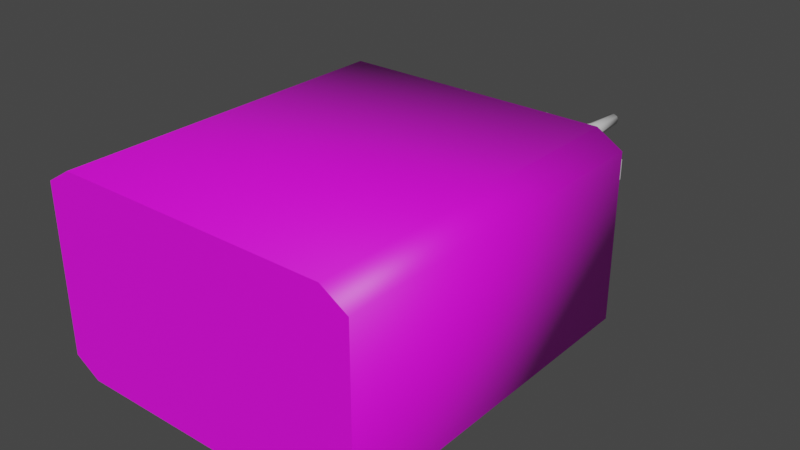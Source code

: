 # Source: PSU.blend  (saved by Blender 4.3.34; exported with 4.5.12 LTS)
import bpy
from mathutils import Matrix  # noqa: F401  (used for matrix-valued properties, if any)

bpy.ops.wm.read_factory_settings(use_empty=True)
scene = bpy.context.scene
scene.name = 'Scene'

# ---- collections
col_collection = bpy.data.collections.new('Collection'); scene.collection.children.link(col_collection)

# ---- images (referenced by path relative to the original .blend; pixels are not part of the script)
import os
ASSET_DIR = os.environ.get("B2B_ASSET_DIR", "")  # directory of the original .blend (textures are referenced by path, not embedded)
HERE = os.path.dirname(os.path.abspath(__file__))  # packed textures are extracted next to this script under _unpacked/

def load_image(name, relpath, width, height, colorspace="sRGB"):
    """Load a texture the original file referenced (path relative to the .blend, or extracted next to this script)."""
    p = next((c for c in (os.path.join(HERE, relpath), os.path.join(ASSET_DIR, relpath)) if relpath and os.path.exists(c)), "")
    if p:
        img = bpy.data.images.load(p, check_existing=True)
        img.name = name
    else:  # same state as the original file: an image datablock whose file is absent (Cycles renders it pink)
        img = bpy.data.images.new(name, width, height)
        img.source = "FILE"
        img.filepath = "//" + (relpath or name)
    img.colorspace_settings.name = colorspace
    return img
img_defaultmaterial_base_color_png = load_image('DefaultMaterial_Base_color.png', 'DefaultMaterial_Base_color.png', 1024, 1024, 'sRGB')

# ---- materials (node trees are filled in below, after node groups)
mat_material = bpy.data.materials.new('Material')

# ---- material node trees
mat_material.use_nodes = True; mat_material.node_tree.nodes.clear()
_N = mat_material.node_tree.nodes; _L = mat_material.node_tree.links
n0 = _N.new('ShaderNodeBsdfPrincipled'); n0.name = 'Principled BSDF'; n0.location = (10, 300)
n1 = _N.new('ShaderNodeOutputMaterial'); n1.name = 'Material Output'; n1.location = (300, 300)
n2 = _N.new('ShaderNodeTexImage'); n2.name = 'Image Texture'; n2.location = (-280, 280)
n2.image = img_defaultmaterial_base_color_png
_L.new(n0.outputs[0], n1.inputs[0])
_L.new(n2.outputs[0], n0.inputs[0])
n1.is_active_output = True

# ---- world
world_world = bpy.data.worlds.new('World'); scene.world = world_world
world_world.use_nodes = True; world_world.node_tree.nodes.clear()
_N = world_world.node_tree.nodes; _L = world_world.node_tree.links
n0 = _N.new('ShaderNodeOutputWorld'); n0.name = 'World Output'; n0.location = (300, 300)
n1 = _N.new('ShaderNodeBackground'); n1.name = 'Background'; n1.location = (10, 300)
n1.inputs[0].default_value = (0.05088, 0.05088, 0.05088, 1.0)
_L.new(n1.outputs[0], n0.inputs[0])
n0.is_active_output = True
world_world.color = (0.05088, 0.05088, 0.05088)
world_world.use_sun_shadow = False
world_world.sun_shadow_jitter_overblur = 0.0

# ---- meshes
me_cube = bpy.data.meshes.new('Cube')
me_cube.from_pydata([(58.78, -75.0, -13.05), (70.0, -75.0, -6.16), (-70.0, -75.0, -6.16), (-58.78, -75.0, -13.05), (70.0, 75.0, -6.16), (58.78, 75.0, -13.05), (-58.78, 75.0, -13.05), (-70.0, 75.0, -6.16), (70.0, -75.0, 66.06), (58.78, -75.0, 72.95), (-58.78, -75.0, 72.95), (-70.0, -75.0, 66.06), (58.78, 75.0, 72.95), (70.0, 75.0, 66.06), (-70.0, 75.0, 66.06), (-58.78, 75.0, 72.95), (-0.1291, -75.0, 30.02), (-0.02167, 75.0, 29.97)], [], [(8, 9, 16, 1), (12, 15, 10, 9), (14, 7, 2, 11), (0, 3, 6, 5), (4, 5, 17, 13), (4, 1, 0, 5), (2, 7, 6, 3), (8, 13, 12, 9), (14, 11, 10, 15), (4, 13, 8, 1), (1, 16, 3, 0), (16, 9, 10, 11), (3, 16, 11, 2), (15, 17, 7, 14), (13, 17, 15, 12), (7, 17, 5, 6)])
me_cube.polygons.foreach_set('use_smooth', [0, 1, 1, 1, 0, 1, 1, 1, 1, 1, 0, 0, 0, 0, 0, 0])
_uv = me_cube.uv_layers.new(name='UVMap')
_uv.uv.foreach_set('vector', [0.9233, 0.6569, 0.9557, 0.6043, 0.7542, 0.3278, 0.5845, 0.6569, 0.7203, 0.9696, 0.5001, 0.9696, 0.5001, 0.7074, 0.7203, 0.7074, 0.4703, 0.9696, 0.2501, 0.9696, 0.2501, 0.7074, 0.4703, 0.7074, 0.0001025, 0.7074, 0.2204, 0.7074, 0.2204, 0.9696, 0.0001025, 0.9696, 0.07276, 0.6569, 0.04043, 0.6043, 0.2423, 0.3283, 0.4116, 0.6569, 0.9703, 0.9696, 0.9703, 0.7074, 1.0, 0.7074, 1.0, 0.9696, 0.2501, 0.7074, 0.2501, 0.9696, 0.2204, 0.9696, 0.2204, 0.7074, 0.75, 0.7074, 0.75, 0.9696, 0.7203, 0.9696, 0.7203, 0.7074, 0.4703, 0.9696, 0.4703, 0.7074, 0.5001, 0.7074, 0.5001, 0.9696, 0.9703, 0.9696, 0.75, 0.9696, 0.75, 0.7074, 0.9703, 0.7074, 0.5845, 0.6569, 0.7542, 0.3278, 0.5521, 0.05263, 0.5521, 0.6043, 0.7542, 0.3278, 0.9557, 0.6043, 0.9557, 0.05263, 0.9233, 0.0, 0.5521, 0.05263, 0.7542, 0.3278, 0.9233, 0.0, 0.5845, 0.0, 0.4439, 0.05263, 0.2423, 0.3283, 0.07276, 0.0, 0.4116, 0.0, 0.4116, 0.6569, 0.2423, 0.3283, 0.4439, 0.05263, 0.4439, 0.6043, 0.07276, 0.0, 0.2423, 0.3283, 0.04043, 0.6043, 0.04043, 0.05263])
me_cube.materials.append(mat_material)
me_cube.update()
me_cube_003 = bpy.data.meshes.new('Cube.003')
me_cube_003.from_pydata([(-31.46, -55.53, -3.933), (-31.46, -55.53, 3.921), (-31.46, -48.6, -3.933), (-31.46, -48.6, 3.921), (-12.52, -55.53, -3.933), (-12.52, -55.53, 3.921), (-12.52, -48.6, -3.933), (-12.52, -48.6, 3.921), (-31.75, -48.6, 4.29), (-31.75, -48.6, -4.302), (-12.23, -48.6, -4.302), (-12.23, -48.6, 4.29), (-31.75, -40.72, 4.29), (-31.75, -40.72, -4.302), (-12.21, -40.69, -4.302), (-12.21, -40.69, 4.29), (-23.91, -47.58, 4.29), (-20.07, -47.58, 4.29), (-23.91, -46.19, 4.29), (-20.07, -46.19, 4.29), (-23.91, -47.58, 7.428), (-20.07, -47.58, 7.428), (-23.91, -46.19, 7.559), (-20.07, -46.19, 7.559), (-23.91, -47.35, 9.885), (-20.07, -47.35, 9.885), (-23.91, -45.35, 9.885), (-20.07, -45.35, 9.885), (-23.91, -42.12, 7.559), (-20.07, -42.12, 7.559), (-23.91, -42.12, 9.885), (-20.07, -42.12, 9.885), (-23.91, -54.72, 6.779), (-20.07, -54.72, 6.779), (-23.91, -54.75, 9.885), (-20.07, -54.75, 9.885), (-23.91, -51.97, 9.885), (-20.07, -51.97, 9.885), (-20.07, -52.0, 7.388), (-23.91, -52.0, 7.388), (-6.839, -55.54, -3.933), (-6.839, -55.54, 3.921), (-6.839, -48.61, -3.933), (-6.839, -48.61, 3.921), (28.4, -55.54, -3.933), (28.4, -55.54, 3.921), (28.4, -48.61, -3.933), (28.4, -48.61, 3.921), (-7.379, -48.61, 4.29), (-7.379, -48.61, -4.302), (28.94, -48.61, -4.302), (28.94, -48.61, 4.29), (-7.379, -40.66, 4.29), (-7.379, -40.66, -4.302), (28.94, -40.66, -4.302), (28.94, -40.66, 4.29), (8.863, -47.59, 4.29), (12.7, -47.59, 4.29), (8.863, -46.19, 4.29), (12.7, -46.19, 4.29), (8.863, -47.59, 7.428), (12.7, -47.59, 7.428), (8.863, -46.19, 7.559), (12.7, -46.19, 7.559), (8.863, -47.36, 9.885), (12.7, -47.36, 9.885), (8.863, -45.35, 9.885), (12.7, -45.35, 9.885), (8.863, -42.13, 7.559), (12.7, -42.13, 7.559), (8.863, -42.13, 9.885), (12.7, -42.13, 9.885), (8.863, -54.73, 6.779), (12.7, -54.73, 6.779), (8.863, -54.76, 9.885), (12.7, -54.76, 9.885), (8.863, -51.98, 9.885), (12.7, -51.98, 9.885), (12.7, -52.01, 7.388), (8.863, -52.01, 7.388), (-8.219, -23.96, -3.793), (-8.219, -23.96, 3.87), (7.82, -23.96, 3.87), (7.82, -23.96, -3.793), (-0.1994, -23.96, 3.87), (-0.1994, -23.96, -3.793), (-8.219, -23.96, 0.04114), (7.82, -23.96, 0.04114), (-0.1979, -13.01, -3.225), (-2.993, -13.0, -2.225), (3.601, -13.01, 0.04071), (2.605, -13.01, -2.225), (-0.1979, -13.01, 3.302), (2.605, -13.01, 2.302), (-3.997, -13.0, 0.04071), (-2.992, -13.0, 2.302), (-0.1875, 4.16, -2.393), (-1.976, 4.163, -1.648), (2.236, 4.157, 0.04023), (1.595, 4.157, -1.648), (-0.1875, 4.16, 2.47), (1.595, 4.157, 1.725), (-2.611, 4.163, 0.04023), (-1.976, 4.163, 1.725), (-0.194, 4.16, 0.03512)], [], [(0, 1, 3, 2), (3, 7, 11, 8), (6, 7, 5, 4), (4, 5, 1, 0), (2, 6, 4, 0), (7, 3, 1, 5), (11, 15, 19, 17), (2, 3, 8, 9), (7, 6, 10, 11), (6, 2, 9, 10), (9, 8, 12, 13), (11, 10, 14, 15), (18, 16, 20, 22), (15, 12, 18, 19), (8, 11, 17, 16), (12, 8, 16, 18), (21, 23, 27, 25), (19, 18, 22, 23), (17, 19, 23, 21), (16, 17, 21, 20), (24, 25, 27, 26), (37, 36, 34, 35), (22, 20, 24, 26), (22, 26, 30, 28), (29, 28, 30, 31), (26, 27, 31, 30), (23, 22, 28, 29), (27, 23, 29, 31), (32, 33, 35, 34), (38, 37, 35, 33), (39, 38, 33, 32), (36, 39, 32, 34), (24, 20, 39, 36), (20, 21, 38, 39), (21, 25, 37, 38), (25, 24, 36, 37), (10, 9, 13, 14), (40, 41, 43, 42), (43, 47, 51, 48), (46, 47, 45, 44), (44, 45, 41, 40), (42, 46, 44, 40), (47, 43, 41, 45), (51, 55, 59, 57), (42, 43, 48, 49), (47, 46, 50, 51), (46, 42, 49, 50), (49, 48, 52, 53), (51, 50, 54, 55), (58, 56, 60, 62), (55, 52, 58, 59), (48, 51, 57, 56), (52, 48, 56, 58), (61, 63, 67, 65), (59, 58, 62, 63), (57, 59, 63, 61), (56, 57, 61, 60), (64, 65, 67, 66), (77, 76, 74, 75), (62, 60, 64, 66), (62, 66, 70, 68), (69, 68, 70, 71), (66, 67, 71, 70), (63, 62, 68, 69), (67, 63, 69, 71), (72, 73, 75, 74), (78, 77, 75, 73), (79, 78, 73, 72), (76, 79, 72, 74), (64, 60, 79, 76), (60, 61, 78, 79), (61, 65, 77, 78), (65, 64, 76, 77), (50, 49, 53, 54), (55, 54, 87), (13, 80, 14), (81, 95, 86), (14, 53, 52, 15), (15, 52, 81), (83, 91, 87), (82, 93, 92), (86, 89, 80), (55, 54, 53, 52), (15, 14, 13, 12), (12, 86, 13), (82, 87, 93), (84, 92, 81), (85, 88, 91), (95, 92, 100, 103), (89, 94, 102, 97), (90, 91, 99, 98), (93, 90, 98, 101), (91, 88, 96, 99), (92, 93, 101, 100), (88, 89, 97, 96), (94, 95, 103, 102), (80, 89, 85), (96, 104, 99), (99, 104, 98), (98, 104, 101), (101, 104, 100), (100, 104, 103), (103, 104, 102), (102, 104, 97), (97, 104, 96), (84, 52, 82), (81, 12, 15), (53, 83, 54), (87, 82, 55), (87, 54, 83), (86, 12, 81), (13, 86, 80), (14, 80, 53), (81, 52, 84), (82, 52, 55), (53, 80, 85), (91, 83, 85), (85, 89, 88), (83, 53, 85), (81, 92, 95), (92, 84, 82), (93, 87, 90), (87, 91, 90), (86, 95, 94), (89, 86, 94)])
me_cube_003.polygons.foreach_set('use_smooth', [0, 0, 0, 0, 0, 0, 0, 0, 0, 0, 0, 0, 0, 0, 0, 0, 0, 0, 0, 0, 0, 0, 0, 0, 0, 0, 0, 0, 0, 0, 0, 0, 0, 0, 0, 0, 0, 0, 0, 0, 0, 0, 0, 0, 0, 0, 0, 0, 0, 0, 0, 0, 0, 0, 0, 0, 0, 0, 0, 0, 0, 0, 0, 0, 0, 0, 0, 0, 0, 0, 0, 0, 0, 0, 1, 1, 1, 1, 1, 1, 1, 1, 0, 0, 1, 1, 1, 1, 1, 1, 1, 1, 1, 1, 1, 1, 1, 1, 1, 1, 1, 1, 1, 1, 1, 1, 1, 1, 1, 1, 1, 1, 1, 1, 1, 1, 1, 1, 1, 1, 1, 1, 1, 1, 1])
_uv = me_cube_003.uv_layers.new(name='UVMap')
_uv.uv.foreach_set('vector', [0.5514, 0.432, 0.5514, 0.4982, 0.493, 0.4982, 0.493, 0.432, 0.3987, 0.973, 0.2229, 0.973, 0.2203, 0.9696, 0.4014, 0.9696, 0.493, 0.7237, 0.493, 0.6576, 0.5514, 0.6576, 0.5514, 0.7237, 0.7263, 0.3639, 0.8679, 0.3639, 0.8679, 0.7054, 0.7263, 0.7054, 0.493, 0.432, 0.493, 0.2727, 0.5514, 0.2727, 0.5514, 0.432, 0.493, 0.6576, 0.493, 0.4982, 0.5514, 0.4982, 0.5514, 0.6576, 0.2203, 0.9696, 0.22, 0.8961, 0.293, 0.9471, 0.293, 0.9601, 0.493, 0.432, 0.493, 0.4982, 0.4906, 0.5013, 0.4906, 0.4289, 0.493, 0.6576, 0.493, 0.7237, 0.4906, 0.7268, 0.4906, 0.6545, 0.6597, 0.973, 0.4839, 0.973, 0.4812, 0.9696, 0.6624, 0.9696, 0.4812, 0.9696, 0.4014, 0.9696, 0.4014, 0.8964, 0.4812, 0.8964, 0.2203, 0.9696, 0.1405, 0.9699, 0.1402, 0.8964, 0.22, 0.8961, 0.2189, 0.6765, 0.2345, 0.6688, 0.2518, 0.704, 0.2368, 0.7131, 0.22, 0.8961, 0.4014, 0.8964, 0.3287, 0.9471, 0.293, 0.9471, 0.4014, 0.9696, 0.2203, 0.9696, 0.293, 0.9601, 0.3287, 0.9601, 0.4014, 0.8964, 0.4014, 0.9696, 0.3287, 0.9601, 0.3287, 0.9471, 0.2518, 0.704, 0.2368, 0.7131, 0.2402, 0.7438, 0.2627, 0.7328, 0.3309, 0.2776, 0.3714, 0.2776, 0.3714, 0.3121, 0.3309, 0.3121, 0.2345, 0.6688, 0.2189, 0.6765, 0.2368, 0.7131, 0.2518, 0.704, 0.2685, 0.4414, 0.228, 0.4414, 0.228, 0.4083, 0.2685, 0.4083, 0.3714, 0.4346, 0.3309, 0.4346, 0.3309, 0.4134, 0.3714, 0.4134, 0.228, 0.2702, 0.2685, 0.2702, 0.2685, 0.2995, 0.228, 0.2995, 0.2368, 0.7131, 0.2518, 0.704, 0.2627, 0.7328, 0.2402, 0.7438, 0.2368, 0.7131, 0.2402, 0.7438, 0.2041, 0.7615, 0.1913, 0.7354, 0.3309, 0.3549, 0.3714, 0.3549, 0.3714, 0.3795, 0.3309, 0.3795, 0.3714, 0.4134, 0.3309, 0.4134, 0.3309, 0.3795, 0.3714, 0.3795, 0.3309, 0.3121, 0.3714, 0.3121, 0.3714, 0.3549, 0.3309, 0.3549, 0.2402, 0.7438, 0.2368, 0.7131, 0.1913, 0.7354, 0.2041, 0.7615, 0.2685, 0.3323, 0.228, 0.3323, 0.228, 0.2995, 0.2685, 0.2995, 0.3011, 0.6793, 0.3145, 0.7074, 0.3456, 0.6922, 0.3283, 0.6575, 0.2685, 0.3617, 0.228, 0.3617, 0.228, 0.3323, 0.2685, 0.3323, 0.3145, 0.7074, 0.3011, 0.6793, 0.3283, 0.6575, 0.3457, 0.6922, 0.2627, 0.7328, 0.2518, 0.704, 0.3011, 0.6793, 0.3145, 0.7074, 0.2685, 0.4083, 0.228, 0.4083, 0.228, 0.3617, 0.2685, 0.3617, 0.2518, 0.704, 0.2627, 0.7328, 0.3145, 0.7074, 0.3011, 0.6793, 0.3309, 0.4346, 0.3714, 0.4346, 0.3714, 0.4834, 0.3309, 0.4834, 0.6624, 0.9696, 0.4812, 0.9696, 0.4812, 0.8964, 0.6626, 0.8961, 0.9694, 0.03247, 0.9694, 0.0987, 0.9109, 0.0987, 0.9109, 0.03247, 0.1895, 0.801, 0.3945, 0.801, 0.3976, 0.8032, 0.1863, 0.8032, 0.9109, 0.4621, 0.9109, 0.3958, 0.9694, 0.3958, 0.9694, 0.4621, 0.7288, 0.3658, 0.8646, 0.3658, 0.8646, 0.9753, 0.7288, 0.9753, 0.9109, 0.7592, 0.9109, 0.4621, 0.9694, 0.4621, 0.9694, 0.7592, 0.9109, 0.3958, 0.9109, 0.0987, 0.9694, 0.0987, 0.9694, 0.3958, 0.3976, 0.8032, 0.3976, 0.8494, 0.3031, 0.8172, 0.3031, 0.8091, 0.9109, 0.03247, 0.9109, 0.0987, 0.9064, 0.1018, 0.9064, 0.02937, 0.9109, 0.3958, 0.9109, 0.4621, 0.9064, 0.4652, 0.9064, 0.3927, 0.4507, 0.801, 0.6557, 0.801, 0.6588, 0.8032, 0.4476, 0.8032, 0.1364, 0.8032, 0.1863, 0.8032, 0.1863, 0.8494, 0.1364, 0.8494, 0.3976, 0.8032, 0.4476, 0.8032, 0.4476, 0.8494, 0.3976, 0.8494, 0.2189, 0.6765, 0.2345, 0.6688, 0.2518, 0.704, 0.2368, 0.7131, 0.3976, 0.8494, 0.1863, 0.8494, 0.2808, 0.8172, 0.3031, 0.8172, 0.1863, 0.8032, 0.3976, 0.8032, 0.3031, 0.8091, 0.2808, 0.8091, 0.1863, 0.8494, 0.1863, 0.8032, 0.2808, 0.8091, 0.2808, 0.8172, 0.2518, 0.704, 0.2368, 0.7131, 0.2402, 0.7438, 0.2627, 0.7328, 0.3309, 0.2776, 0.3714, 0.2776, 0.3714, 0.3121, 0.3309, 0.3121, 0.2345, 0.6688, 0.2189, 0.6765, 0.2368, 0.7131, 0.2518, 0.704, 0.2685, 0.4414, 0.228, 0.4414, 0.228, 0.4083, 0.2685, 0.4083, 0.3714, 0.4346, 0.3309, 0.4346, 0.3309, 0.4134, 0.3714, 0.4134, 0.228, 0.2702, 0.2685, 0.2702, 0.2685, 0.2995, 0.228, 0.2995, 0.2368, 0.7131, 0.2518, 0.704, 0.2627, 0.7328, 0.2402, 0.7438, 0.2368, 0.7131, 0.2402, 0.7438, 0.2041, 0.7615, 0.1913, 0.7354, 0.3309, 0.3549, 0.3714, 0.3549, 0.3714, 0.3795, 0.3309, 0.3795, 0.3714, 0.4134, 0.3309, 0.4134, 0.3309, 0.3795, 0.3714, 0.3795, 0.3309, 0.3121, 0.3714, 0.3121, 0.3714, 0.3549, 0.3309, 0.3549, 0.2402, 0.7438, 0.2368, 0.7131, 0.1913, 0.7354, 0.2041, 0.7615, 0.2685, 0.3323, 0.228, 0.3323, 0.228, 0.2995, 0.2685, 0.2995, 0.3011, 0.6793, 0.3145, 0.7074, 0.3456, 0.6922, 0.3283, 0.6575, 0.2685, 0.3617, 0.228, 0.3617, 0.228, 0.3323, 0.2685, 0.3323, 0.3145, 0.7074, 0.3011, 0.6793, 0.3283, 0.6575, 0.3457, 0.6922, 0.2627, 0.7328, 0.2518, 0.704, 0.3011, 0.6793, 0.3145, 0.7074, 0.2685, 0.4083, 0.228, 0.4083, 0.228, 0.3617, 0.2685, 0.3617, 0.2518, 0.704, 0.2627, 0.7328, 0.3145, 0.7074, 0.3011, 0.6793, 0.3309, 0.4346, 0.3714, 0.4346, 0.3714, 0.4834, 0.3309, 0.4834, 0.4476, 0.8032, 0.6588, 0.8032, 0.6588, 0.8494, 0.4476, 0.8494, 0.6506, 0.1438, 0.6506, 0.2369, 0.3571, 0.1899, 0.04029, 0.2841, 0.1904, 0.4948, 0.04051, 0.4591, 0.34, 0.02777, 0.472, 0.04275, 0.3403, 0.06943, 0.6749, 0.4363, 0.6749, 0.473, 0.6095, 0.473, 0.6095, 0.4363, 0.04038, 0.4584, 0.0406, 0.5015, 0.1898, 0.494, 0.3574, 0.2317, 0.2252, 0.2166, 0.3571, 0.1899, 0.1898, 0.6375, 0.291, 0.5931, 0.2903, 0.5658, 0.3403, 0.06943, 0.4719, 0.09617, 0.34, 0.1112, 0.6095, 0.7498, 0.6749, 0.7498, 0.6749, 0.473, 0.6095, 0.473, 0.6095, 0.4363, 0.6749, 0.4363, 0.6749, 0.2874, 0.6095, 0.2874, 0.0261, 0.02349, 0.3403, 0.06943, 0.0261, 0.1164, 0.3574, 0.1481, 0.3571, 0.1899, 0.2252, 0.1632, 0.1901, 0.5658, 0.2903, 0.5658, 0.1898, 0.494, 0.191, 0.5669, 0.2898, 0.5668, 0.2901, 0.5935, 0.2911, 0.5386, 0.2903, 0.5658, 0.4477, 0.5659, 0.4478, 0.5425, 0.4719, 0.09617, 0.4695, 0.06944, 0.6339, 0.06946, 0.6388, 0.09206, 0.2276, 0.1899, 0.2252, 0.2166, 0.05815, 0.2125, 0.06306, 0.1899, 0.2252, 0.1632, 0.2276, 0.1899, 0.06306, 0.1899, 0.05816, 0.1673, 0.2901, 0.5935, 0.2898, 0.5668, 0.4433, 0.5668, 0.4433, 0.5898, 0.2903, 0.5658, 0.291, 0.5931, 0.4477, 0.5892, 0.4477, 0.5659, 0.2898, 0.5668, 0.2901, 0.5403, 0.4433, 0.5437, 0.4433, 0.5668, 0.4695, 0.06944, 0.472, 0.04275, 0.6388, 0.04691, 0.6339, 0.06946, 0.1904, 0.4948, 0.2901, 0.5403, 0.191, 0.5669, 0.03354, 0.2241, 0.03198, 0.1899, 0.05815, 0.2125, 0.05815, 0.2125, 0.03198, 0.1899, 0.06306, 0.1899, 0.06306, 0.1899, 0.03198, 0.1899, 0.05816, 0.1673, 0.05816, 0.1673, 0.03198, 0.1899, 0.03355, 0.1557, 0.6634, 0.03536, 0.6648, 0.06951, 0.6388, 0.04691, 0.6388, 0.04691, 0.6648, 0.06951, 0.6339, 0.06946, 0.6339, 0.06946, 0.6648, 0.06951, 0.6388, 0.09206, 0.6388, 0.09206, 0.6648, 0.06951, 0.6634, 0.1036, 0.1901, 0.5658, 0.0406, 0.5015, 0.1898, 0.6375, 0.1898, 0.494, 0.0402, 0.2841, 0.04038, 0.4584, 0.04075, 0.5023, 0.1906, 0.639, 0.04029, 0.8284, 0.3571, 0.1899, 0.3574, 0.1481, 0.6506, 0.1438, 0.3571, 0.1899, 0.6506, 0.2369, 0.3574, 0.2317, 0.3403, 0.06943, 0.0261, 0.02349, 0.34, 0.02777, 0.0261, 0.1164, 0.3403, 0.06943, 0.34, 0.1112, 0.04051, 0.4591, 0.1904, 0.4948, 0.04075, 0.5023, 0.1898, 0.494, 0.0406, 0.5015, 0.1901, 0.5658, 0.1898, 0.6375, 0.0406, 0.5015, 0.0402, 0.826, 0.04075, 0.5023, 0.1904, 0.4948, 0.191, 0.5669, 0.2901, 0.5935, 0.1906, 0.639, 0.191, 0.5669, 0.191, 0.5669, 0.2901, 0.5403, 0.2898, 0.5668, 0.1906, 0.639, 0.04075, 0.5023, 0.191, 0.5669, 0.1898, 0.494, 0.2903, 0.5658, 0.2911, 0.5386, 0.2903, 0.5658, 0.1901, 0.5658, 0.1898, 0.6375, 0.2252, 0.1632, 0.3571, 0.1899, 0.2276, 0.1899, 0.3571, 0.1899, 0.2252, 0.2166, 0.2276, 0.1899, 0.3403, 0.06943, 0.472, 0.04275, 0.4695, 0.06944, 0.4719, 0.09617, 0.3403, 0.06943, 0.4695, 0.06944])
me_cube_003.update()
me_cube_004 = bpy.data.meshes.new('Cube.004')
me_cube_004.from_pydata([(-7.658, -36.97, -4.111), (-7.658, -36.97, 3.743), (-7.658, -30.04, -4.111), (-7.658, -30.04, 3.743), (7.651, -36.97, -4.111), (7.651, -36.97, 3.743), (7.651, -30.04, -4.111), (7.651, -30.04, 3.743), (-7.892, -30.04, 4.112), (-7.892, -30.04, -4.479), (7.885, -30.04, -4.479), (7.885, -30.04, 4.112), (-7.892, -22.12, 4.112), (-7.892, -22.12, -4.479), (7.885, -22.12, -4.479), (7.885, -22.12, 4.112), (-3.785, -11.65, 3.211), (-3.785, -11.65, -3.578), (3.778, -11.65, -3.578), (3.778, -11.65, 3.211), (-2.682, -5.166, 2.657), (-2.682, -5.166, -3.025), (2.675, -5.166, -3.025), (2.675, -5.166, 2.657), (-0.0106, -11.65, -4.479), (-0.0106, -11.65, 4.112), (-0.008545, -5.166, -3.779), (-0.008549, -5.166, 3.411), (-4.789, -11.65, -0.1838), (4.781, -11.65, -0.1838), (-3.393, -5.166, -0.1838), (3.386, -5.166, -0.1838), (-1.922, -29.02, 4.112), (1.915, -29.02, 4.112), (-1.922, -27.62, 4.112), (1.915, -27.62, 4.112), (-1.922, -29.02, 7.25), (1.915, -29.02, 7.25), (-1.922, -27.62, 7.381), (1.915, -27.62, 7.381), (-1.922, -28.79, 9.707), (1.915, -28.79, 9.707), (-1.922, -26.79, 9.707), (1.915, -26.79, 9.707), (-1.922, -23.56, 7.381), (1.915, -23.56, 7.381), (-1.922, -23.56, 9.707), (1.915, -23.56, 9.707), (-1.922, -36.16, 6.601), (1.915, -36.16, 6.601), (-1.922, -36.19, 9.707), (1.915, -36.19, 9.707), (-1.922, -33.41, 9.707), (1.915, -33.41, 9.707), (1.915, -33.44, 7.21), (-1.922, -33.44, 7.21), (1.271, -22.12, 4.112), (-1.235, -22.12, 4.112), (0.1943, -22.12, -4.479), (-3.393, 4.555, -0.1838), (-2.682, 4.555, -3.025), (-0.008545, 4.555, -3.779), (-0.008549, 4.555, 3.411), (2.675, 4.555, 2.657), (3.386, 4.555, -0.1838), (2.675, 4.555, -3.025), (-2.682, 4.555, 2.657), (-0.008545, 4.555, -0.1838)], [], [(0, 1, 3, 2), (3, 7, 11, 8), (6, 7, 5, 4), (4, 5, 1, 0), (2, 6, 4, 0), (7, 3, 1, 5), (11, 15, 35, 33), (2, 3, 8, 9), (7, 6, 10, 11), (6, 2, 9, 10), (12, 57, 16), (9, 8, 12, 13), (11, 10, 14, 15), (10, 58, 14), (25, 19, 23, 27), (13, 28, 17), (15, 29, 19), (14, 58, 18), (22, 26, 61, 65), (28, 16, 20, 30), (29, 18, 22, 31), (24, 17, 21, 26), (15, 14, 58, 13, 12, 57, 56), (18, 24, 26, 22), (26, 21, 60, 61), (16, 25, 27, 20), (31, 22, 65, 64), (19, 29, 31, 23), (17, 28, 30, 21), (23, 31, 64, 63), (29, 14, 18), (14, 29, 15), (28, 12, 16), (28, 13, 12), (34, 32, 36, 38), (15, 56, 35), (8, 11, 33, 32), (12, 8, 32, 34), (37, 39, 43, 41), (35, 34, 38, 39), (33, 35, 39, 37), (32, 33, 37, 36), (40, 41, 43, 42), (53, 52, 50, 51), (38, 36, 40, 42), (38, 42, 46, 44), (45, 44, 46, 47), (42, 43, 47, 46), (39, 38, 44, 45), (43, 39, 45, 47), (48, 49, 51, 50), (54, 53, 51, 49), (55, 54, 49, 48), (52, 55, 48, 50), (40, 36, 55, 52), (36, 37, 54, 55), (37, 41, 53, 54), (41, 40, 52, 53), (25, 56, 19), (35, 56, 57, 34), (25, 57, 56), (34, 57, 12), (19, 56, 15), (16, 57, 25), (18, 58, 24), (24, 58, 17), (17, 58, 13), (58, 9, 13), (58, 10, 9), (67, 62, 63, 64), (59, 66, 62, 67), (60, 59, 67, 61), (61, 67, 64, 65), (30, 20, 66, 59), (27, 23, 63, 62), (20, 27, 62, 66), (21, 30, 59, 60)])
me_cube_004.polygons.foreach_set('use_smooth', [0, 0, 0, 0, 0, 0, 0, 0, 0, 0, 1, 0, 0, 0, 1, 1, 1, 1, 1, 1, 1, 1, 0, 1, 1, 1, 1, 1, 1, 1, 1, 1, 1, 1, 0, 0, 0, 0, 0, 0, 0, 0, 0, 0, 0, 0, 0, 0, 0, 0, 0, 0, 0, 0, 0, 0, 0, 0, 1, 0, 1, 0, 1, 1, 1, 1, 1, 0, 0, 1, 1, 1, 1, 1, 1, 1, 1])
_uv = me_cube_004.uv_layers.new(name='UVMap')
_uv.uv.foreach_set('vector', [0.2425, 0.0, 0.2425, 0.09056, 0.1626, 0.09056, 0.1626, 0.0, 0.1626, 0.09056, 0.1626, 0.4969, 0.1584, 0.5031, 0.1584, 0.08434, 0.1626, 0.5875, 0.1626, 0.4969, 0.2425, 0.4969, 0.2425, 0.5875, 0.8187, 0.6498, 0.6814, 0.6498, 0.6814, 0.03375, 0.8187, 0.03375, 0.1626, 0.9938, 0.1626, 0.5875, 0.2425, 0.5875, 0.2425, 0.9938, 0.1626, 0.4969, 0.1626, 0.09056, 0.2425, 0.09056, 0.2425, 0.4969, 0.02073, 0.5, 0.1089, 0.5, 0.04762, 0.6808, 0.03208, 0.6808, 0.01473, 0.9959, 0.01473, 0.9085, 0.02073, 0.9044, 0.02073, 1.0, 0.01473, 0.4959, 0.01473, 0.4085, 0.02073, 0.4044, 0.02073, 0.5, 0.1626, 0.5875, 0.1626, 0.9938, 0.1584, 1.0, 0.1584, 0.5812, 0.5249, 0.9683, 0.5266, 0.7688, 0.6502, 0.7999, 0.02073, 1.0, 0.02073, 0.9044, 0.1089, 0.9044, 0.1089, 1.0, 0.02073, 0.5, 0.02073, 0.4044, 0.1089, 0.4044, 0.1089, 0.5, 0.02073, 0.4044, 0.1089, 0.2044, 0.1089, 0.4044, 0.6496, 0.7542, 0.6502, 0.7085, 0.7272, 0.7212, 0.7263, 0.7542, 0.3089, 0.03931, 0.3798, 0.3391, 0.3184, 0.348, 0.4507, 0.9607, 0.3798, 0.6609, 0.4412, 0.652, 0.5249, 0.54, 0.5268, 0.7518, 0.6504, 0.7084, 0.7274, 0.7211, 0.7265, 0.7542, 0.7265, 0.7542, 0.7274, 0.7211, 0.3798, 0.3391, 0.4412, 0.348, 0.4252, 0.4559, 0.3798, 0.4476, 0.3798, 0.6609, 0.3184, 0.652, 0.3343, 0.544, 0.3798, 0.5524, 0.6499, 0.7542, 0.6503, 0.7998, 0.7274, 0.7872, 0.7265, 0.7542, 0.526, 0.0691, 0.6217, 0.0691, 0.6217, 0.2693, 0.6217, 0.4739, 0.526, 0.4739, 0.526, 0.2852, 0.526, 0.2573, 0.6504, 0.7084, 0.6499, 0.7542, 0.7265, 0.7542, 0.7274, 0.7211, 0.7265, 0.7542, 0.7274, 0.7872, 0.7274, 0.7872, 0.7265, 0.7542, 0.6502, 0.7999, 0.6496, 0.7542, 0.7263, 0.7542, 0.7272, 0.7872, 0.3798, 0.5524, 0.3343, 0.544, 0.3343, 0.544, 0.3798, 0.5524, 0.4412, 0.652, 0.3798, 0.6609, 0.3798, 0.5524, 0.4252, 0.544, 0.3184, 0.348, 0.3798, 0.3391, 0.3798, 0.4476, 0.3343, 0.4559, 0.4252, 0.544, 0.3798, 0.5524, 0.3798, 0.5524, 0.4252, 0.544, 0.3798, 0.6609, 0.3089, 0.9607, 0.3184, 0.652, 0.3089, 0.9607, 0.3798, 0.6609, 0.4507, 0.9607, 0.3798, 0.3391, 0.4507, 0.03931, 0.4412, 0.348, 0.3798, 0.3391, 0.3089, 0.03931, 0.4507, 0.03931, 0.7447, 0.9154, 0.7447, 0.898, 0.7839, 0.898, 0.7855, 0.9154, 0.1089, 0.5, 0.1089, 0.688, 0.04762, 0.6808, 0.02073, 0.9044, 0.02073, 0.5, 0.03208, 0.6808, 0.03208, 0.7235, 0.1089, 0.9044, 0.02073, 0.9044, 0.03208, 0.7235, 0.04762, 0.7235, 0.7838, 0.898, 0.7855, 0.9154, 0.8145, 0.9259, 0.8145, 0.9009, 0.8755, 0.04459, 0.9733, 0.04459, 0.9733, 0.1279, 0.8755, 0.1279, 0.7447, 0.898, 0.7447, 0.9154, 0.7855, 0.9154, 0.7838, 0.898, 0.9733, 0.9554, 0.8755, 0.9554, 0.8755, 0.8754, 0.9733, 0.8754, 0.9733, 0.4239, 0.8755, 0.4239, 0.8755, 0.3728, 0.9733, 0.3728, 0.8755, 0.5417, 0.9733, 0.5417, 0.9733, 0.6125, 0.8755, 0.6125, 0.7855, 0.9154, 0.7839, 0.898, 0.8145, 0.9009, 0.8145, 0.9259, 0.7855, 0.9154, 0.8145, 0.9259, 0.8145, 0.9661, 0.7855, 0.9661, 0.8755, 0.2314, 0.9733, 0.2314, 0.9733, 0.2907, 0.8755, 0.2907, 0.9733, 0.3728, 0.8755, 0.3728, 0.8755, 0.2907, 0.9733, 0.2907, 0.8755, 0.1279, 0.9733, 0.1279, 0.9733, 0.2314, 0.8755, 0.2314, 0.8145, 0.9259, 0.7855, 0.9154, 0.7855, 0.9661, 0.8145, 0.9661, 0.9733, 0.6917, 0.8755, 0.6917, 0.8755, 0.6125, 0.9733, 0.6125, 0.7834, 0.8428, 0.8145, 0.8432, 0.8145, 0.8085, 0.7758, 0.8089, 0.9733, 0.7628, 0.8755, 0.7628, 0.8755, 0.6917, 0.9733, 0.6917, 0.8145, 0.8432, 0.7834, 0.8428, 0.7758, 0.8089, 0.8145, 0.8085, 0.8145, 0.9009, 0.7839, 0.898, 0.7834, 0.8428, 0.8145, 0.8432, 0.9733, 0.8754, 0.8755, 0.8754, 0.8755, 0.7628, 0.9733, 0.7628, 0.7838, 0.898, 0.8145, 0.9009, 0.8145, 0.8432, 0.7834, 0.8428, 0.8755, 0.4239, 0.9733, 0.4239, 0.9733, 0.5417, 0.8755, 0.5417, 0.6496, 0.7542, 0.5266, 0.7391, 0.6502, 0.7085, 0.04762, 0.6808, 0.1089, 0.688, 0.1089, 0.7159, 0.04762, 0.7235, 0.6496, 0.7542, 0.5266, 0.7688, 0.5266, 0.7391, 0.04762, 0.7235, 0.1089, 0.7159, 0.1089, 0.9044, 0.6502, 0.7085, 0.5266, 0.7391, 0.5249, 0.54, 0.6502, 0.7999, 0.5266, 0.7688, 0.6496, 0.7542, 0.6504, 0.7084, 0.5268, 0.7518, 0.6499, 0.7542, 0.6499, 0.7542, 0.5268, 0.7518, 0.6503, 0.7998, 0.6503, 0.7998, 0.5268, 0.7518, 0.5249, 0.9682, 0.1089, 0.2044, 0.02073, 5.96e-08, 0.1089, 0.0, 0.1089, 0.2044, 0.02073, 0.4044, 0.02073, 5.96e-08, 0.3798, 0.4999, 0.438, 0.4999, 0.4252, 0.544, 0.3798, 0.5524, 0.3798, 0.4476, 0.4252, 0.4559, 0.438, 0.4999, 0.3798, 0.4999, 0.3343, 0.4559, 0.3798, 0.4476, 0.3798, 0.4999, 0.3215, 0.4999, 0.3215, 0.4999, 0.3798, 0.4999, 0.3798, 0.5524, 0.3343, 0.544, 0.3798, 0.4476, 0.4252, 0.4559, 0.4252, 0.4559, 0.3798, 0.4476, 0.7263, 0.7542, 0.7272, 0.7212, 0.7272, 0.7212, 0.7263, 0.7542, 0.7272, 0.7872, 0.7263, 0.7542, 0.7263, 0.7542, 0.7272, 0.7872, 0.3343, 0.4559, 0.3798, 0.4476, 0.3798, 0.4476, 0.3343, 0.4559])
me_cube_004.update()
me_cube_005 = bpy.data.meshes.new('Cube.005')
me_cube_005.from_pydata([(-6.346, -37.26, -3.966), (-6.346, -37.26, 3.889), (-6.346, -30.33, -3.966), (-6.346, -30.33, 3.889), (6.338, -37.26, -3.966), (6.338, -37.26, 3.889), (6.338, -30.33, -3.966), (6.338, -30.33, 3.889), (-6.54, -30.33, 4.257), (-6.54, -30.33, -4.334), (6.532, -30.33, -4.334), (6.532, -30.33, 4.257), (-6.54, -22.41, 4.257), (-6.54, -22.41, -4.334), (6.532, -22.41, -4.334), (6.532, -22.41, 4.257), (-3.785, -11.94, 3.356), (-3.785, -11.94, -3.433), (3.778, -11.94, -3.433), (3.778, -11.94, 3.356), (-2.682, -5.457, 2.802), (-2.682, -5.457, -2.879), (2.675, -5.457, -2.879), (2.675, -5.457, 2.802), (-0.0106, -11.94, -4.334), (-0.0106, -11.94, 4.257), (-0.008545, -5.457, -3.634), (-0.008549, -5.457, 3.556), (-4.789, -11.94, -0.03873), (4.781, -11.94, -0.03873), (-3.393, -5.457, -0.03873), (3.386, -5.457, -0.03873), (-1.922, -29.31, 4.257), (1.915, -29.31, 4.257), (-1.922, -27.92, 4.257), (1.915, -27.92, 4.257), (-1.922, -29.31, 7.395), (1.915, -29.31, 7.395), (-1.922, -27.92, 7.526), (1.915, -27.92, 7.526), (-1.922, -29.08, 9.852), (1.915, -29.08, 9.852), (-1.922, -27.08, 9.852), (1.915, -27.08, 9.852), (-1.922, -23.85, 7.526), (1.915, -23.85, 7.526), (-1.922, -23.85, 9.852), (1.915, -23.85, 9.852), (-1.922, -36.45, 6.747), (1.915, -36.45, 6.747), (-1.922, -36.48, 9.852), (1.915, -36.48, 9.852), (-1.922, -33.7, 9.852), (1.915, -33.7, 9.852), (1.915, -33.73, 7.355), (-1.922, -33.73, 7.355), (1.271, -22.41, 4.257), (-1.235, -22.41, 4.257), (0.1943, -22.41, -4.334), (-3.393, 4.265, -0.03873), (-2.682, 4.265, -2.879), (-0.008545, 4.265, -3.634), (-0.008549, 4.265, 3.556), (2.675, 4.265, 2.802), (3.386, 4.265, -0.03873), (2.675, 4.265, -2.879), (-2.682, 4.265, 2.802), (-0.008545, 4.265, -0.03873)], [], [(0, 1, 3, 2), (3, 7, 11, 8), (6, 7, 5, 4), (4, 5, 1, 0), (2, 6, 4, 0), (7, 3, 1, 5), (11, 15, 35, 33), (2, 3, 8, 9), (7, 6, 10, 11), (6, 2, 9, 10), (12, 57, 16), (9, 8, 12, 13), (11, 10, 14, 15), (10, 58, 14), (25, 19, 23, 27), (13, 28, 17), (15, 29, 19), (14, 58, 18), (22, 26, 61, 65), (28, 16, 20, 30), (29, 18, 22, 31), (24, 17, 21, 26), (15, 14, 58, 13, 12, 57, 56), (18, 24, 26, 22), (26, 21, 60, 61), (16, 25, 27, 20), (31, 22, 65, 64), (19, 29, 31, 23), (17, 28, 30, 21), (23, 31, 64, 63), (29, 14, 18), (14, 29, 15), (28, 12, 16), (28, 13, 12), (34, 32, 36, 38), (15, 56, 35), (8, 11, 33, 32), (12, 8, 32, 34), (37, 39, 43, 41), (35, 34, 38, 39), (33, 35, 39, 37), (32, 33, 37, 36), (40, 41, 43, 42), (53, 52, 50, 51), (38, 36, 40, 42), (38, 42, 46, 44), (45, 44, 46, 47), (42, 43, 47, 46), (39, 38, 44, 45), (43, 39, 45, 47), (48, 49, 51, 50), (54, 53, 51, 49), (55, 54, 49, 48), (52, 55, 48, 50), (40, 36, 55, 52), (36, 37, 54, 55), (37, 41, 53, 54), (41, 40, 52, 53), (25, 56, 19), (35, 56, 57, 34), (25, 57, 56), (34, 57, 12), (19, 56, 15), (16, 57, 25), (18, 58, 24), (24, 58, 17), (17, 58, 13), (58, 9, 13), (58, 10, 9), (67, 62, 63, 64), (59, 66, 62, 67), (60, 59, 67, 61), (61, 67, 64, 65), (30, 20, 66, 59), (27, 23, 63, 62), (20, 27, 62, 66), (21, 30, 59, 60)])
me_cube_005.polygons.foreach_set('use_smooth', [0, 0, 0, 0, 0, 0, 0, 0, 0, 0, 1, 0, 0, 0, 1, 1, 1, 1, 1, 1, 1, 1, 0, 1, 1, 1, 1, 1, 1, 1, 1, 1, 1, 1, 0, 0, 0, 0, 0, 0, 0, 0, 0, 0, 0, 0, 0, 0, 0, 0, 0, 0, 0, 0, 0, 0, 0, 0, 1, 0, 1, 0, 1, 1, 1, 1, 1, 0, 0, 1, 1, 1, 1, 1, 1, 1, 1])
_uv = me_cube_005.uv_layers.new(name='UVMap')
_uv.uv.foreach_set('vector', [0.2425, 0.0, 0.2425, 0.09056, 0.1626, 0.09056, 0.1626, 0.0, 0.1626, 0.09056, 0.1626, 0.4969, 0.1584, 0.5031, 0.1584, 0.08434, 0.1626, 0.5875, 0.1626, 0.4969, 0.2425, 0.4969, 0.2425, 0.5875, 0.8187, 0.6498, 0.6814, 0.6498, 0.6814, 0.03375, 0.8187, 0.03375, 0.1626, 0.9938, 0.1626, 0.5875, 0.2425, 0.5875, 0.2425, 0.9938, 0.1626, 0.4969, 0.1626, 0.09056, 0.2425, 0.09056, 0.2425, 0.4969, 0.02073, 0.5, 0.1089, 0.5, 0.04762, 0.6808, 0.03208, 0.6808, 0.01473, 0.9959, 0.01473, 0.9085, 0.02073, 0.9044, 0.02073, 1.0, 0.01473, 0.4959, 0.01473, 0.4085, 0.02073, 0.4044, 0.02073, 0.5, 0.1626, 0.5875, 0.1626, 0.9938, 0.1584, 1.0, 0.1584, 0.5812, 0.5249, 0.9683, 0.5266, 0.7688, 0.6502, 0.7999, 0.02073, 1.0, 0.02073, 0.9044, 0.1089, 0.9044, 0.1089, 1.0, 0.02073, 0.5, 0.02073, 0.4044, 0.1089, 0.4044, 0.1089, 0.5, 0.02073, 0.4044, 0.1089, 0.2044, 0.1089, 0.4044, 0.6496, 0.7542, 0.6502, 0.7085, 0.7272, 0.7212, 0.7263, 0.7542, 0.3089, 0.03931, 0.3798, 0.3391, 0.3184, 0.348, 0.4507, 0.9607, 0.3798, 0.6609, 0.4412, 0.652, 0.5249, 0.54, 0.5268, 0.7518, 0.6504, 0.7084, 0.7274, 0.7211, 0.7265, 0.7542, 0.7265, 0.7542, 0.7274, 0.7211, 0.3798, 0.3391, 0.4412, 0.348, 0.4252, 0.4559, 0.3798, 0.4476, 0.3798, 0.6609, 0.3184, 0.652, 0.3343, 0.544, 0.3798, 0.5524, 0.6499, 0.7542, 0.6503, 0.7998, 0.7274, 0.7872, 0.7265, 0.7542, 0.526, 0.0691, 0.6217, 0.0691, 0.6217, 0.2693, 0.6217, 0.4739, 0.526, 0.4739, 0.526, 0.2852, 0.526, 0.2573, 0.6504, 0.7084, 0.6499, 0.7542, 0.7265, 0.7542, 0.7274, 0.7211, 0.7265, 0.7542, 0.7274, 0.7872, 0.7274, 0.7872, 0.7265, 0.7542, 0.6502, 0.7999, 0.6496, 0.7542, 0.7263, 0.7542, 0.7272, 0.7872, 0.3798, 0.5524, 0.3343, 0.544, 0.3343, 0.544, 0.3798, 0.5524, 0.4412, 0.652, 0.3798, 0.6609, 0.3798, 0.5524, 0.4252, 0.544, 0.3184, 0.348, 0.3798, 0.3391, 0.3798, 0.4476, 0.3343, 0.4559, 0.4252, 0.544, 0.3798, 0.5524, 0.3798, 0.5524, 0.4252, 0.544, 0.3798, 0.6609, 0.3089, 0.9607, 0.3184, 0.652, 0.3089, 0.9607, 0.3798, 0.6609, 0.4507, 0.9607, 0.3798, 0.3391, 0.4507, 0.03931, 0.4412, 0.348, 0.3798, 0.3391, 0.3089, 0.03931, 0.4507, 0.03931, 0.7447, 0.9154, 0.7447, 0.898, 0.7839, 0.898, 0.7855, 0.9154, 0.1089, 0.5, 0.1089, 0.688, 0.04762, 0.6808, 0.02073, 0.9044, 0.02073, 0.5, 0.03208, 0.6808, 0.03208, 0.7235, 0.1089, 0.9044, 0.02073, 0.9044, 0.03208, 0.7235, 0.04762, 0.7235, 0.7838, 0.898, 0.7855, 0.9154, 0.8145, 0.9259, 0.8145, 0.9009, 0.8755, 0.04459, 0.9733, 0.04459, 0.9733, 0.1279, 0.8755, 0.1279, 0.7447, 0.898, 0.7447, 0.9154, 0.7855, 0.9154, 0.7838, 0.898, 0.9733, 0.9554, 0.8755, 0.9554, 0.8755, 0.8754, 0.9733, 0.8754, 0.9733, 0.4239, 0.8755, 0.4239, 0.8755, 0.3728, 0.9733, 0.3728, 0.8755, 0.5417, 0.9733, 0.5417, 0.9733, 0.6125, 0.8755, 0.6125, 0.7855, 0.9154, 0.7839, 0.898, 0.8145, 0.9009, 0.8145, 0.9259, 0.7855, 0.9154, 0.8145, 0.9259, 0.8145, 0.9661, 0.7855, 0.9661, 0.8755, 0.2314, 0.9733, 0.2314, 0.9733, 0.2907, 0.8755, 0.2907, 0.9733, 0.3728, 0.8755, 0.3728, 0.8755, 0.2907, 0.9733, 0.2907, 0.8755, 0.1279, 0.9733, 0.1279, 0.9733, 0.2314, 0.8755, 0.2314, 0.8145, 0.9259, 0.7855, 0.9154, 0.7855, 0.9661, 0.8145, 0.9661, 0.9733, 0.6917, 0.8755, 0.6917, 0.8755, 0.6125, 0.9733, 0.6125, 0.7834, 0.8428, 0.8145, 0.8432, 0.8145, 0.8085, 0.7758, 0.8089, 0.9733, 0.7628, 0.8755, 0.7628, 0.8755, 0.6917, 0.9733, 0.6917, 0.8145, 0.8432, 0.7834, 0.8428, 0.7758, 0.8089, 0.8145, 0.8085, 0.8145, 0.9009, 0.7839, 0.898, 0.7834, 0.8428, 0.8145, 0.8432, 0.9733, 0.8754, 0.8755, 0.8754, 0.8755, 0.7628, 0.9733, 0.7628, 0.7838, 0.898, 0.8145, 0.9009, 0.8145, 0.8432, 0.7834, 0.8428, 0.8755, 0.4239, 0.9733, 0.4239, 0.9733, 0.5417, 0.8755, 0.5417, 0.6496, 0.7542, 0.5266, 0.7391, 0.6502, 0.7085, 0.04762, 0.6808, 0.1089, 0.688, 0.1089, 0.7159, 0.04762, 0.7235, 0.6496, 0.7542, 0.5266, 0.7688, 0.5266, 0.7391, 0.04762, 0.7235, 0.1089, 0.7159, 0.1089, 0.9044, 0.6502, 0.7085, 0.5266, 0.7391, 0.5249, 0.54, 0.6502, 0.7999, 0.5266, 0.7688, 0.6496, 0.7542, 0.6504, 0.7084, 0.5268, 0.7518, 0.6499, 0.7542, 0.6499, 0.7542, 0.5268, 0.7518, 0.6503, 0.7998, 0.6503, 0.7998, 0.5268, 0.7518, 0.5249, 0.9682, 0.1089, 0.2044, 0.02073, 5.96e-08, 0.1089, 0.0, 0.1089, 0.2044, 0.02073, 0.4044, 0.02073, 5.96e-08, 0.3798, 0.4999, 0.438, 0.4999, 0.4252, 0.544, 0.3798, 0.5524, 0.3798, 0.4476, 0.4252, 0.4559, 0.438, 0.4999, 0.3798, 0.4999, 0.3343, 0.4559, 0.3798, 0.4476, 0.3798, 0.4999, 0.3215, 0.4999, 0.3215, 0.4999, 0.3798, 0.4999, 0.3798, 0.5524, 0.3343, 0.544, 0.3798, 0.4476, 0.4252, 0.4559, 0.4252, 0.4559, 0.3798, 0.4476, 0.7263, 0.7542, 0.7272, 0.7212, 0.7272, 0.7212, 0.7263, 0.7542, 0.7272, 0.7872, 0.7263, 0.7542, 0.7263, 0.7542, 0.7272, 0.7872, 0.3343, 0.4559, 0.3798, 0.4476, 0.3798, 0.4476, 0.3343, 0.4559])
me_cube_005.update()
me_cube_006 = bpy.data.meshes.new('Cube.006')
me_cube_006.from_pydata([(-17.62, -13.75, -7.159), (-17.62, -13.75, 0.6961), (-17.62, -6.822, -7.159), (-17.62, -6.822, 0.6961), (17.62, -13.75, -7.159), (17.62, -13.75, 0.6961), (17.62, -6.822, -7.159), (17.62, -6.822, 0.6961), (-18.16, -6.822, 1.064), (-18.16, -6.822, -7.527), (18.16, -6.822, -7.527), (18.16, -6.822, 1.064), (-18.16, 1.101, 1.064), (-18.16, 1.101, -7.527), (18.16, 1.101, -7.527), (18.16, 1.101, 1.064), (-3.785, 11.57, 0.1633), (-3.785, 11.57, -6.626), (3.778, 11.57, -6.626), (3.778, 11.57, 0.1633), (-2.682, 18.05, -0.3905), (-2.682, 18.05, -6.072), (2.675, 18.05, -6.072), (2.675, 18.05, -0.3905), (-0.0106, 11.57, -7.527), (-0.0106, 11.57, 1.064), (-0.008545, 18.05, -6.826), (-0.008549, 18.05, 0.3636), (-4.789, 11.57, -3.231), (4.781, 11.57, -3.231), (-3.393, 18.05, -3.231), (3.386, 18.05, -3.231), (-0.008545, 18.05, -3.231), (-1.922, -5.803, 1.064), (1.915, -5.803, 1.064), (-1.922, -4.407, 1.064), (1.915, -4.407, 1.064), (-1.922, -5.803, 4.202), (1.915, -5.803, 4.202), (-1.922, -4.407, 4.333), (1.915, -4.407, 4.333), (-1.922, -5.573, 6.66), (1.915, -5.573, 6.66), (-1.922, -3.567, 6.66), (1.915, -3.567, 6.66), (-1.922, -0.3462, 4.333), (1.915, -0.3462, 4.333), (-1.922, -0.3462, 6.66), (1.915, -0.3462, 6.66), (-1.922, -12.95, 3.554), (1.915, -12.95, 3.554), (-1.922, -12.97, 6.66), (1.915, -12.97, 6.66), (-1.922, -10.19, 6.66), (1.915, -10.19, 6.66), (1.915, -10.22, 4.163), (-1.922, -10.22, 4.163), (1.271, 1.101, 1.064), (-1.235, 1.101, 1.064), (0.1943, 1.101, -7.527)], [], [(0, 1, 3, 2), (3, 7, 11, 8), (6, 7, 5, 4), (4, 5, 1, 0), (2, 6, 4, 0), (7, 3, 1, 5), (11, 15, 36, 34), (2, 3, 8, 9), (7, 6, 10, 11), (6, 2, 9, 10), (12, 58, 16), (9, 8, 12, 13), (11, 10, 14, 15), (10, 59, 14), (25, 19, 23, 27), (13, 28, 17), (15, 29, 19), (14, 59, 18), (32, 27, 23, 31), (28, 16, 20, 30), (29, 18, 22, 31), (24, 17, 21, 26), (15, 14, 59, 13, 12, 58, 57), (18, 24, 26, 22), (30, 20, 27, 32), (16, 25, 27, 20), (21, 30, 32, 26), (19, 29, 31, 23), (17, 28, 30, 21), (26, 32, 31, 22), (29, 14, 18), (14, 29, 15), (28, 12, 16), (28, 13, 12), (35, 33, 37, 39), (15, 57, 36), (8, 11, 34, 33), (12, 8, 33, 35), (38, 40, 44, 42), (36, 35, 39, 40), (34, 36, 40, 38), (33, 34, 38, 37), (41, 42, 44, 43), (54, 53, 51, 52), (39, 37, 41, 43), (39, 43, 47, 45), (46, 45, 47, 48), (43, 44, 48, 47), (40, 39, 45, 46), (44, 40, 46, 48), (49, 50, 52, 51), (55, 54, 52, 50), (56, 55, 50, 49), (53, 56, 49, 51), (41, 37, 56, 53), (37, 38, 55, 56), (38, 42, 54, 55), (42, 41, 53, 54), (25, 57, 19), (36, 57, 58, 35), (25, 58, 57), (35, 58, 12), (19, 57, 15), (16, 58, 25), (18, 59, 24), (24, 59, 17), (17, 59, 13), (59, 9, 13), (59, 10, 9)])
me_cube_006.polygons.foreach_set('use_smooth', [0, 0, 0, 0, 0, 0, 0, 0, 0, 0, 1, 0, 0, 0, 1, 1, 1, 1, 1, 1, 1, 1, 0, 1, 1, 1, 1, 1, 1, 1, 1, 1, 1, 1, 0, 0, 0, 0, 0, 0, 0, 0, 0, 0, 0, 0, 0, 0, 0, 0, 0, 0, 0, 0, 0, 0, 0, 0, 1, 0, 1, 0, 1, 1, 1, 1, 1, 0, 0])
_uv = me_cube_006.uv_layers.new(name='UVMap')
_uv.uv.foreach_set('vector', [0.2425, 0.0, 0.2425, 0.09056, 0.1626, 0.09056, 0.1626, 0.0, 0.1626, 0.09056, 0.1626, 0.4969, 0.1584, 0.5031, 0.1584, 0.08434, 0.1626, 0.5875, 0.1626, 0.4969, 0.2425, 0.4969, 0.2425, 0.5875, 0.8187, 0.6498, 0.6814, 0.6498, 0.6814, 0.03375, 0.8187, 0.03375, 0.1626, 0.9938, 0.1626, 0.5875, 0.2425, 0.5875, 0.2425, 0.9938, 0.1626, 0.4969, 0.1626, 0.09056, 0.2425, 0.09056, 0.2425, 0.4969, 0.02073, 0.5, 0.1089, 0.5, 0.04762, 0.6808, 0.03208, 0.6808, 0.01473, 0.9959, 0.01473, 0.9085, 0.02073, 0.9044, 0.02073, 1.0, 0.01473, 0.4959, 0.01473, 0.4085, 0.02073, 0.4044, 0.02073, 0.5, 0.1626, 0.5875, 0.1626, 0.9938, 0.1584, 1.0, 0.1584, 0.5812, 0.5249, 0.9683, 0.5266, 0.7688, 0.6502, 0.7999, 0.02073, 1.0, 0.02073, 0.9044, 0.1089, 0.9044, 0.1089, 1.0, 0.02073, 0.5, 0.02073, 0.4044, 0.1089, 0.4044, 0.1089, 0.5, 0.02073, 0.4044, 0.1089, 0.2044, 0.1089, 0.4044, 0.6496, 0.7542, 0.6502, 0.7085, 0.7272, 0.7212, 0.7263, 0.7542, 0.3089, 0.03931, 0.3798, 0.3391, 0.3184, 0.348, 0.4507, 0.9607, 0.3798, 0.6609, 0.4412, 0.652, 0.5249, 0.54, 0.5268, 0.7518, 0.6504, 0.7084, 0.3798, 0.4999, 0.438, 0.4999, 0.4252, 0.544, 0.3798, 0.5524, 0.3798, 0.3391, 0.4412, 0.348, 0.4252, 0.4559, 0.3798, 0.4476, 0.3798, 0.6609, 0.3184, 0.652, 0.3343, 0.544, 0.3798, 0.5524, 0.6499, 0.7542, 0.6503, 0.7998, 0.7274, 0.7872, 0.7265, 0.7542, 0.526, 0.0691, 0.6217, 0.0691, 0.6217, 0.2693, 0.6217, 0.4739, 0.526, 0.4739, 0.526, 0.2852, 0.526, 0.2573, 0.6504, 0.7084, 0.6499, 0.7542, 0.7265, 0.7542, 0.7274, 0.7211, 0.3798, 0.4476, 0.4252, 0.4559, 0.438, 0.4999, 0.3798, 0.4999, 0.6502, 0.7999, 0.6496, 0.7542, 0.7263, 0.7542, 0.7272, 0.7872, 0.3343, 0.4559, 0.3798, 0.4476, 0.3798, 0.4999, 0.3215, 0.4999, 0.4412, 0.652, 0.3798, 0.6609, 0.3798, 0.5524, 0.4252, 0.544, 0.3184, 0.348, 0.3798, 0.3391, 0.3798, 0.4476, 0.3343, 0.4559, 0.3215, 0.4999, 0.3798, 0.4999, 0.3798, 0.5524, 0.3343, 0.544, 0.3798, 0.6609, 0.3089, 0.9607, 0.3184, 0.652, 0.3089, 0.9607, 0.3798, 0.6609, 0.4507, 0.9607, 0.3798, 0.3391, 0.4507, 0.03931, 0.4412, 0.348, 0.3798, 0.3391, 0.3089, 0.03931, 0.4507, 0.03931, 0.7447, 0.9154, 0.7447, 0.898, 0.7839, 0.898, 0.7855, 0.9154, 0.1089, 0.5, 0.1089, 0.688, 0.04762, 0.6808, 0.02073, 0.9044, 0.02073, 0.5, 0.03208, 0.6808, 0.03208, 0.7235, 0.1089, 0.9044, 0.02073, 0.9044, 0.03208, 0.7235, 0.04762, 0.7235, 0.7838, 0.898, 0.7855, 0.9154, 0.8145, 0.9259, 0.8145, 0.9009, 0.8755, 0.04459, 0.9733, 0.04459, 0.9733, 0.1279, 0.8755, 0.1279, 0.7447, 0.898, 0.7447, 0.9154, 0.7855, 0.9154, 0.7838, 0.898, 0.9733, 0.9554, 0.8755, 0.9554, 0.8755, 0.8754, 0.9733, 0.8754, 0.9733, 0.4239, 0.8755, 0.4239, 0.8755, 0.3728, 0.9733, 0.3728, 0.8755, 0.5417, 0.9733, 0.5417, 0.9733, 0.6125, 0.8755, 0.6125, 0.7855, 0.9154, 0.7839, 0.898, 0.8145, 0.9009, 0.8145, 0.9259, 0.7855, 0.9154, 0.8145, 0.9259, 0.8145, 0.9661, 0.7855, 0.9661, 0.8755, 0.2314, 0.9733, 0.2314, 0.9733, 0.2907, 0.8755, 0.2907, 0.9733, 0.3728, 0.8755, 0.3728, 0.8755, 0.2907, 0.9733, 0.2907, 0.8755, 0.1279, 0.9733, 0.1279, 0.9733, 0.2314, 0.8755, 0.2314, 0.8145, 0.9259, 0.7855, 0.9154, 0.7855, 0.9661, 0.8145, 0.9661, 0.9733, 0.6917, 0.8755, 0.6917, 0.8755, 0.6125, 0.9733, 0.6125, 0.7834, 0.8428, 0.8145, 0.8432, 0.8145, 0.8085, 0.7758, 0.8089, 0.9733, 0.7628, 0.8755, 0.7628, 0.8755, 0.6917, 0.9733, 0.6917, 0.8145, 0.8432, 0.7834, 0.8428, 0.7758, 0.8089, 0.8145, 0.8085, 0.8145, 0.9009, 0.7839, 0.898, 0.7834, 0.8428, 0.8145, 0.8432, 0.9733, 0.8754, 0.8755, 0.8754, 0.8755, 0.7628, 0.9733, 0.7628, 0.7838, 0.898, 0.8145, 0.9009, 0.8145, 0.8432, 0.7834, 0.8428, 0.8755, 0.4239, 0.9733, 0.4239, 0.9733, 0.5417, 0.8755, 0.5417, 0.6496, 0.7542, 0.5266, 0.7391, 0.6502, 0.7085, 0.04762, 0.6808, 0.1089, 0.688, 0.1089, 0.7159, 0.04762, 0.7235, 0.6496, 0.7542, 0.5266, 0.7688, 0.5266, 0.7391, 0.04762, 0.7235, 0.1089, 0.7159, 0.1089, 0.9044, 0.6502, 0.7085, 0.5266, 0.7391, 0.5249, 0.54, 0.6502, 0.7999, 0.5266, 0.7688, 0.6496, 0.7542, 0.6504, 0.7084, 0.5268, 0.7518, 0.6499, 0.7542, 0.6499, 0.7542, 0.5268, 0.7518, 0.6503, 0.7998, 0.6503, 0.7998, 0.5268, 0.7518, 0.5249, 0.9682, 0.1089, 0.2044, 0.02073, 5.96e-08, 0.1089, 0.0, 0.1089, 0.2044, 0.02073, 0.4044, 0.02073, 5.96e-08])
me_cube_006.update()
me_cube_007 = bpy.data.meshes.new('Cube.007')
me_cube_007.from_pydata([(-9.47, -37.61, -3.823), (-9.47, -37.61, 4.031), (-9.47, -30.68, -3.823), (-9.47, -30.68, 4.031), (9.463, -37.61, -3.823), (9.463, -37.61, 4.031), (9.463, -30.68, -3.823), (9.463, -30.68, 4.031), (-9.759, -30.68, 4.4), (-9.759, -30.68, -4.192), (9.752, -30.68, -4.192), (9.752, -30.68, 4.4), (-9.759, -22.75, 4.4), (-9.759, -22.75, -4.192), (9.752, -22.75, -4.192), (9.752, -22.75, 4.4), (-3.785, -12.28, 3.498), (-3.785, -12.28, -3.291), (3.778, -12.28, -3.291), (3.778, -12.28, 3.498), (-2.682, -5.804, 2.945), (-2.682, -5.804, -2.737), (2.675, -5.804, -2.737), (2.675, -5.804, 2.945), (-0.0106, -12.28, -4.192), (-0.0106, -12.28, 4.4), (-0.008545, -5.804, -3.491), (-0.008549, -5.804, 3.699), (-4.789, -12.28, 0.1039), (4.781, -12.28, 0.1039), (-3.393, -5.804, 0.1039), (3.386, -5.804, 0.1039), (-1.922, -29.66, 4.4), (1.915, -29.66, 4.4), (-1.922, -28.26, 4.4), (1.915, -28.26, 4.4), (-1.922, -29.66, 7.537), (1.915, -29.66, 7.537), (-1.922, -28.26, 7.668), (1.915, -28.26, 7.668), (-1.922, -29.43, 9.995), (1.915, -29.43, 9.995), (-1.922, -27.42, 9.995), (1.915, -27.42, 9.995), (-1.922, -24.2, 7.668), (1.915, -24.2, 7.668), (-1.922, -24.2, 9.995), (1.915, -24.2, 9.995), (-1.922, -36.8, 6.889), (1.915, -36.8, 6.889), (-1.922, -36.83, 9.995), (1.915, -36.83, 9.995), (-1.922, -34.05, 9.995), (1.915, -34.05, 9.995), (1.915, -34.08, 7.498), (-1.922, -34.08, 7.498), (1.271, -22.75, 4.4), (-1.235, -22.75, 4.4), (0.1943, -22.75, -4.192), (-3.393, 3.917, 0.1039), (-2.682, 3.917, -2.737), (-0.008545, 3.917, -3.491), (-0.008549, 3.917, 3.699), (2.675, 3.917, 2.945), (3.386, 3.917, 0.1039), (2.675, 3.917, -2.737), (-2.682, 3.917, 2.945), (-0.008545, 3.917, 0.1039)], [], [(0, 1, 3, 2), (3, 7, 11, 8), (6, 7, 5, 4), (4, 5, 1, 0), (2, 6, 4, 0), (7, 3, 1, 5), (11, 15, 35, 33), (2, 3, 8, 9), (7, 6, 10, 11), (6, 2, 9, 10), (12, 57, 16), (9, 8, 12, 13), (11, 10, 14, 15), (10, 58, 14), (25, 19, 23, 27), (13, 28, 17), (15, 29, 19), (14, 58, 18), (22, 26, 61, 65), (28, 16, 20, 30), (29, 18, 22, 31), (24, 17, 21, 26), (15, 14, 58, 13, 12, 57, 56), (18, 24, 26, 22), (26, 21, 60, 61), (16, 25, 27, 20), (31, 22, 65, 64), (19, 29, 31, 23), (17, 28, 30, 21), (23, 31, 64, 63), (29, 14, 18), (14, 29, 15), (28, 12, 16), (28, 13, 12), (34, 32, 36, 38), (15, 56, 35), (8, 11, 33, 32), (12, 8, 32, 34), (37, 39, 43, 41), (35, 34, 38, 39), (33, 35, 39, 37), (32, 33, 37, 36), (40, 41, 43, 42), (53, 52, 50, 51), (38, 36, 40, 42), (38, 42, 46, 44), (45, 44, 46, 47), (42, 43, 47, 46), (39, 38, 44, 45), (43, 39, 45, 47), (48, 49, 51, 50), (54, 53, 51, 49), (55, 54, 49, 48), (52, 55, 48, 50), (40, 36, 55, 52), (36, 37, 54, 55), (37, 41, 53, 54), (41, 40, 52, 53), (25, 56, 19), (35, 56, 57, 34), (25, 57, 56), (34, 57, 12), (19, 56, 15), (16, 57, 25), (18, 58, 24), (24, 58, 17), (17, 58, 13), (58, 9, 13), (58, 10, 9), (67, 62, 63, 64), (59, 66, 62, 67), (60, 59, 67, 61), (61, 67, 64, 65), (30, 20, 66, 59), (27, 23, 63, 62), (20, 27, 62, 66), (21, 30, 59, 60)])
me_cube_007.polygons.foreach_set('use_smooth', [0, 0, 0, 0, 0, 0, 0, 0, 0, 0, 1, 0, 0, 0, 1, 1, 1, 1, 1, 1, 1, 1, 0, 1, 1, 1, 1, 1, 1, 1, 1, 1, 1, 1, 0, 0, 0, 0, 0, 0, 0, 0, 0, 0, 0, 0, 0, 0, 0, 0, 0, 0, 0, 0, 0, 0, 0, 0, 1, 0, 1, 0, 1, 1, 1, 1, 1, 0, 0, 1, 1, 1, 1, 1, 1, 1, 1])
_uv = me_cube_007.uv_layers.new(name='UVMap')
_uv.uv.foreach_set('vector', [0.2425, 0.0, 0.2425, 0.09056, 0.1626, 0.09056, 0.1626, 0.0, 0.1626, 0.09056, 0.1626, 0.4969, 0.1584, 0.5031, 0.1584, 0.08434, 0.1626, 0.5875, 0.1626, 0.4969, 0.2425, 0.4969, 0.2425, 0.5875, 0.8187, 0.6498, 0.6814, 0.6498, 0.6814, 0.03375, 0.8187, 0.03375, 0.1626, 0.9938, 0.1626, 0.5875, 0.2425, 0.5875, 0.2425, 0.9938, 0.1626, 0.4969, 0.1626, 0.09056, 0.2425, 0.09056, 0.2425, 0.4969, 0.02073, 0.5, 0.1089, 0.5, 0.04762, 0.6808, 0.03208, 0.6808, 0.01473, 0.9959, 0.01473, 0.9085, 0.02073, 0.9044, 0.02073, 1.0, 0.01473, 0.4959, 0.01473, 0.4085, 0.02073, 0.4044, 0.02073, 0.5, 0.1626, 0.5875, 0.1626, 0.9938, 0.1584, 1.0, 0.1584, 0.5812, 0.5249, 0.9683, 0.5266, 0.7688, 0.6502, 0.7999, 0.02073, 1.0, 0.02073, 0.9044, 0.1089, 0.9044, 0.1089, 1.0, 0.02073, 0.5, 0.02073, 0.4044, 0.1089, 0.4044, 0.1089, 0.5, 0.02073, 0.4044, 0.1089, 0.2044, 0.1089, 0.4044, 0.6496, 0.7542, 0.6502, 0.7085, 0.7272, 0.7212, 0.7263, 0.7542, 0.3089, 0.03931, 0.3798, 0.3391, 0.3184, 0.348, 0.4507, 0.9607, 0.3798, 0.6609, 0.4412, 0.652, 0.5249, 0.54, 0.5268, 0.7518, 0.6504, 0.7084, 0.7274, 0.7211, 0.7265, 0.7542, 0.7265, 0.7542, 0.7274, 0.7211, 0.3798, 0.3391, 0.4412, 0.348, 0.4252, 0.4559, 0.3798, 0.4476, 0.3798, 0.6609, 0.3184, 0.652, 0.3343, 0.544, 0.3798, 0.5524, 0.6499, 0.7542, 0.6503, 0.7998, 0.7274, 0.7872, 0.7265, 0.7542, 0.526, 0.0691, 0.6217, 0.0691, 0.6217, 0.2693, 0.6217, 0.4739, 0.526, 0.4739, 0.526, 0.2852, 0.526, 0.2573, 0.6504, 0.7084, 0.6499, 0.7542, 0.7265, 0.7542, 0.7274, 0.7211, 0.7265, 0.7542, 0.7274, 0.7872, 0.7274, 0.7872, 0.7265, 0.7542, 0.6502, 0.7999, 0.6496, 0.7542, 0.7263, 0.7542, 0.7272, 0.7872, 0.3798, 0.5524, 0.3343, 0.544, 0.3343, 0.544, 0.3798, 0.5524, 0.4412, 0.652, 0.3798, 0.6609, 0.3798, 0.5524, 0.4252, 0.544, 0.3184, 0.348, 0.3798, 0.3391, 0.3798, 0.4476, 0.3343, 0.4559, 0.4252, 0.544, 0.3798, 0.5524, 0.3798, 0.5524, 0.4252, 0.544, 0.3798, 0.6609, 0.3089, 0.9607, 0.3184, 0.652, 0.3089, 0.9607, 0.3798, 0.6609, 0.4507, 0.9607, 0.3798, 0.3391, 0.4507, 0.03931, 0.4412, 0.348, 0.3798, 0.3391, 0.3089, 0.03931, 0.4507, 0.03931, 0.7447, 0.9154, 0.7447, 0.898, 0.7839, 0.898, 0.7855, 0.9154, 0.1089, 0.5, 0.1089, 0.688, 0.04762, 0.6808, 0.02073, 0.9044, 0.02073, 0.5, 0.03208, 0.6808, 0.03208, 0.7235, 0.1089, 0.9044, 0.02073, 0.9044, 0.03208, 0.7235, 0.04762, 0.7235, 0.7838, 0.898, 0.7855, 0.9154, 0.8145, 0.9259, 0.8145, 0.9009, 0.8755, 0.04459, 0.9733, 0.04459, 0.9733, 0.1279, 0.8755, 0.1279, 0.7447, 0.898, 0.7447, 0.9154, 0.7855, 0.9154, 0.7838, 0.898, 0.9733, 0.9554, 0.8755, 0.9554, 0.8755, 0.8754, 0.9733, 0.8754, 0.9733, 0.4239, 0.8755, 0.4239, 0.8755, 0.3728, 0.9733, 0.3728, 0.8755, 0.5417, 0.9733, 0.5417, 0.9733, 0.6125, 0.8755, 0.6125, 0.7855, 0.9154, 0.7839, 0.898, 0.8145, 0.9009, 0.8145, 0.9259, 0.7855, 0.9154, 0.8145, 0.9259, 0.8145, 0.9661, 0.7855, 0.9661, 0.8755, 0.2314, 0.9733, 0.2314, 0.9733, 0.2907, 0.8755, 0.2907, 0.9733, 0.3728, 0.8755, 0.3728, 0.8755, 0.2907, 0.9733, 0.2907, 0.8755, 0.1279, 0.9733, 0.1279, 0.9733, 0.2314, 0.8755, 0.2314, 0.8145, 0.9259, 0.7855, 0.9154, 0.7855, 0.9661, 0.8145, 0.9661, 0.9733, 0.6917, 0.8755, 0.6917, 0.8755, 0.6125, 0.9733, 0.6125, 0.7834, 0.8428, 0.8145, 0.8432, 0.8145, 0.8085, 0.7758, 0.8089, 0.9733, 0.7628, 0.8755, 0.7628, 0.8755, 0.6917, 0.9733, 0.6917, 0.8145, 0.8432, 0.7834, 0.8428, 0.7758, 0.8089, 0.8145, 0.8085, 0.8145, 0.9009, 0.7839, 0.898, 0.7834, 0.8428, 0.8145, 0.8432, 0.9733, 0.8754, 0.8755, 0.8754, 0.8755, 0.7628, 0.9733, 0.7628, 0.7838, 0.898, 0.8145, 0.9009, 0.8145, 0.8432, 0.7834, 0.8428, 0.8755, 0.4239, 0.9733, 0.4239, 0.9733, 0.5417, 0.8755, 0.5417, 0.6496, 0.7542, 0.5266, 0.7391, 0.6502, 0.7085, 0.04762, 0.6808, 0.1089, 0.688, 0.1089, 0.7159, 0.04762, 0.7235, 0.6496, 0.7542, 0.5266, 0.7688, 0.5266, 0.7391, 0.04762, 0.7235, 0.1089, 0.7159, 0.1089, 0.9044, 0.6502, 0.7085, 0.5266, 0.7391, 0.5249, 0.54, 0.6502, 0.7999, 0.5266, 0.7688, 0.6496, 0.7542, 0.6504, 0.7084, 0.5268, 0.7518, 0.6499, 0.7542, 0.6499, 0.7542, 0.5268, 0.7518, 0.6503, 0.7998, 0.6503, 0.7998, 0.5268, 0.7518, 0.5249, 0.9682, 0.1089, 0.2044, 0.02073, 5.96e-08, 0.1089, 0.0, 0.1089, 0.2044, 0.02073, 0.4044, 0.02073, 5.96e-08, 0.3798, 0.4999, 0.438, 0.4999, 0.4252, 0.544, 0.3798, 0.5524, 0.3798, 0.4476, 0.4252, 0.4559, 0.438, 0.4999, 0.3798, 0.4999, 0.3343, 0.4559, 0.3798, 0.4476, 0.3798, 0.4999, 0.3215, 0.4999, 0.3215, 0.4999, 0.3798, 0.4999, 0.3798, 0.5524, 0.3343, 0.544, 0.3798, 0.4476, 0.4252, 0.4559, 0.4252, 0.4559, 0.3798, 0.4476, 0.7263, 0.7542, 0.7272, 0.7212, 0.7272, 0.7212, 0.7263, 0.7542, 0.7272, 0.7872, 0.7263, 0.7542, 0.7263, 0.7542, 0.7272, 0.7872, 0.3343, 0.4559, 0.3798, 0.4476, 0.3798, 0.4476, 0.3343, 0.4559])
me_cube_007.update()

# ---- objects
ob_cube = bpy.data.objects.new('Cube', me_cube)
ob_cube_002 = bpy.data.objects.new('Cube.002', me_cube_003)
ob_cube_003 = bpy.data.objects.new('Cube.003', me_cube_004)
ob_cube_004 = bpy.data.objects.new('Cube.004', me_cube_005)
ob_cube_005 = bpy.data.objects.new('Cube.005', me_cube_006)
ob_cube_006 = bpy.data.objects.new('Cube.006', me_cube_007)

# ---- transforms, parenting, visibility, modifiers, constraints
ob_cube.location = (0.0, 0.0, 0.0)
ob_cube_002.location = (31.95, 132.9, 50.13)
ob_cube_003.location = (-33.43, 113.2, 50.31)
ob_cube_004.location = (-12.54, 113.5, 28.65)
ob_cube_005.location = (42.92, 91.45, 53.35)
ob_cube_006.location = (9.963, 113.9, 50.02)

# ---- collection membership
col_collection.objects.link(ob_cube)
col_collection.objects.link(ob_cube_002)
col_collection.objects.link(ob_cube_003)
col_collection.objects.link(ob_cube_004)
col_collection.objects.link(ob_cube_005)
col_collection.objects.link(ob_cube_006)

# ---- scene / render settings (as saved in the file)
scene.frame_start = 1; scene.frame_end = 250; scene.frame_set(1)
scene.render.engine = 'BLENDER_EEVEE_NEXT'
scene.view_settings.view_transform = 'Filmic'
bpy.context.view_layer.update()

# ---- added for rendering (the .blend has no active camera and no usable light): camera, sun
cam_auto = bpy.data.cameras.new('AutoCamera')
cam_auto.lens = 50.0
cam_auto.sensor_width = 36.0
cam_auto.clip_end = 4356.29
ob_auto_camera = bpy.data.objects.new('AutoCamera', cam_auto)
scene.collection.objects.link(ob_auto_camera)
ob_auto_camera.location = (248.223, -266.825, 228.528)
ob_auto_camera.rotation_euler = (1.09748, -7.21219e-08, 0.694738)
scene.camera = ob_auto_camera
light_auto_sun = bpy.data.lights.new('AutoSun', 'SUN')
light_auto_sun.energy = 3.0
light_auto_sun.angle = 0.0523599
ob_auto_sun = bpy.data.objects.new('AutoSun', light_auto_sun)
scene.collection.objects.link(ob_auto_sun)
ob_auto_sun.rotation_euler = (0.872665, 0.174533, 0.523599)
bpy.context.view_layer.update()
